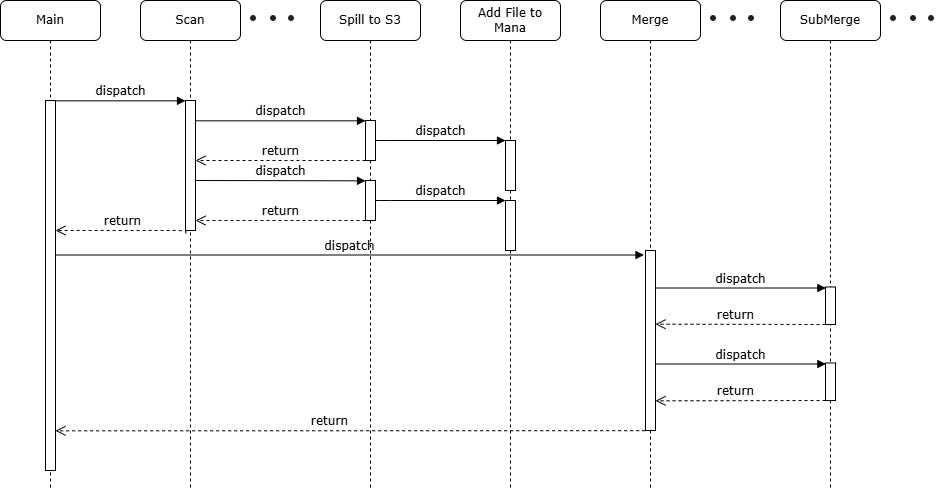

The diagram above was exported from draw.io. Its source (the exported page's mxGraphModel, read from the mxfile embedded in the PNG):
<mxGraphModel dx="1888" dy="708" grid="1" gridSize="10" guides="1" tooltips="1" connect="1" arrows="1" fold="1" page="1" pageScale="1" pageWidth="1100" pageHeight="850" background="none" math="0" shadow="0">
  <root>
    <mxCell id="0" />
    <mxCell id="1" parent="0" />
    <mxCell id="7baba1c4bc27f4b0-2" value="Scan" style="shape=umlLifeline;perimeter=lifelinePerimeter;whiteSpace=wrap;html=1;container=1;collapsible=0;recursiveResize=0;outlineConnect=0;rounded=1;shadow=0;comic=0;labelBackgroundColor=none;strokeWidth=1;fontFamily=Verdana;fontSize=12;align=center;" parent="1" vertex="1">
      <mxGeometry x="240" y="80" width="100" height="490" as="geometry" />
    </mxCell>
    <mxCell id="7baba1c4bc27f4b0-10" value="" style="html=1;points=[];perimeter=orthogonalPerimeter;rounded=0;shadow=0;comic=0;labelBackgroundColor=none;strokeWidth=1;fontFamily=Verdana;fontSize=12;align=center;" parent="7baba1c4bc27f4b0-2" vertex="1">
      <mxGeometry x="45" y="100" width="10" height="130" as="geometry" />
    </mxCell>
    <mxCell id="7baba1c4bc27f4b0-3" value="Spill to S3" style="shape=umlLifeline;perimeter=lifelinePerimeter;whiteSpace=wrap;html=1;container=1;collapsible=0;recursiveResize=0;outlineConnect=0;rounded=1;shadow=0;comic=0;labelBackgroundColor=none;strokeWidth=1;fontFamily=Verdana;fontSize=12;align=center;" parent="1" vertex="1">
      <mxGeometry x="420" y="80" width="100" height="490" as="geometry" />
    </mxCell>
    <mxCell id="7baba1c4bc27f4b0-13" value="" style="html=1;points=[];perimeter=orthogonalPerimeter;rounded=0;shadow=0;comic=0;labelBackgroundColor=none;strokeWidth=1;fontFamily=Verdana;fontSize=12;align=center;" parent="7baba1c4bc27f4b0-3" vertex="1">
      <mxGeometry x="45" y="120" width="10" height="40" as="geometry" />
    </mxCell>
    <mxCell id="7baba1c4bc27f4b0-4" value="Add File to Mana" style="shape=umlLifeline;perimeter=lifelinePerimeter;whiteSpace=wrap;html=1;container=1;collapsible=0;recursiveResize=0;outlineConnect=0;rounded=1;shadow=0;comic=0;labelBackgroundColor=none;strokeWidth=1;fontFamily=Verdana;fontSize=12;align=center;" parent="1" vertex="1">
      <mxGeometry x="560" y="80" width="100" height="490" as="geometry" />
    </mxCell>
    <mxCell id="lxiRtH4BqM2ATYFy1Glm-36" value="" style="html=1;points=[];perimeter=orthogonalPerimeter;rounded=0;shadow=0;comic=0;labelBackgroundColor=none;strokeWidth=1;fontFamily=Verdana;fontSize=12;align=center;" vertex="1" parent="7baba1c4bc27f4b0-4">
      <mxGeometry x="-95" y="180" width="10" height="40" as="geometry" />
    </mxCell>
    <mxCell id="lxiRtH4BqM2ATYFy1Glm-37" value="dispatch" style="html=1;verticalAlign=bottom;endArrow=block;labelBackgroundColor=none;fontFamily=Verdana;fontSize=12;edgeStyle=elbowEdgeStyle;elbow=vertical;" edge="1" source="lxiRtH4BqM2ATYFy1Glm-36" target="lxiRtH4BqM2ATYFy1Glm-38" parent="7baba1c4bc27f4b0-4">
      <mxGeometry relative="1" as="geometry">
        <mxPoint x="-30" y="200" as="sourcePoint" />
        <Array as="points">
          <mxPoint x="-80" y="200" />
        </Array>
      </mxGeometry>
    </mxCell>
    <mxCell id="lxiRtH4BqM2ATYFy1Glm-38" value="" style="html=1;points=[];perimeter=orthogonalPerimeter;rounded=0;shadow=0;comic=0;labelBackgroundColor=none;strokeWidth=1;fontFamily=Verdana;fontSize=12;align=center;" vertex="1" parent="7baba1c4bc27f4b0-4">
      <mxGeometry x="45" y="200" width="10" height="50" as="geometry" />
    </mxCell>
    <mxCell id="lxiRtH4BqM2ATYFy1Glm-39" value="dispatch" style="html=1;verticalAlign=bottom;endArrow=block;entryX=0;entryY=0;labelBackgroundColor=none;fontFamily=Verdana;fontSize=12;edgeStyle=elbowEdgeStyle;elbow=vertical;" edge="1" target="lxiRtH4BqM2ATYFy1Glm-36" parent="7baba1c4bc27f4b0-4">
      <mxGeometry relative="1" as="geometry">
        <mxPoint x="-265" y="180" as="sourcePoint" />
      </mxGeometry>
    </mxCell>
    <mxCell id="lxiRtH4BqM2ATYFy1Glm-40" value="return" style="html=1;verticalAlign=bottom;endArrow=open;dashed=1;endSize=8;labelBackgroundColor=none;fontFamily=Verdana;fontSize=12;edgeStyle=elbowEdgeStyle;elbow=vertical;" edge="1" source="lxiRtH4BqM2ATYFy1Glm-36" parent="7baba1c4bc27f4b0-4">
      <mxGeometry relative="1" as="geometry">
        <mxPoint x="-265" y="220" as="targetPoint" />
        <Array as="points">
          <mxPoint x="-175" y="220" />
          <mxPoint x="-145" y="220" />
        </Array>
        <mxPoint x="-145" y="220" as="sourcePoint" />
      </mxGeometry>
    </mxCell>
    <mxCell id="7baba1c4bc27f4b0-6" value="Merge" style="shape=umlLifeline;perimeter=lifelinePerimeter;whiteSpace=wrap;html=1;container=1;collapsible=0;recursiveResize=0;outlineConnect=0;rounded=1;shadow=0;comic=0;labelBackgroundColor=none;strokeWidth=1;fontFamily=Verdana;fontSize=12;align=center;" parent="1" vertex="1">
      <mxGeometry x="700" y="80" width="100" height="490" as="geometry" />
    </mxCell>
    <mxCell id="lxiRtH4BqM2ATYFy1Glm-4" value="" style="html=1;points=[];perimeter=orthogonalPerimeter;rounded=0;shadow=0;comic=0;labelBackgroundColor=none;strokeWidth=1;fontFamily=Verdana;fontSize=12;align=center;" vertex="1" parent="7baba1c4bc27f4b0-6">
      <mxGeometry x="45" y="250" width="10" height="180" as="geometry" />
    </mxCell>
    <mxCell id="7baba1c4bc27f4b0-7" value="SubMerge" style="shape=umlLifeline;perimeter=lifelinePerimeter;whiteSpace=wrap;html=1;container=1;collapsible=0;recursiveResize=0;outlineConnect=0;rounded=1;shadow=0;comic=0;labelBackgroundColor=none;strokeWidth=1;fontFamily=Verdana;fontSize=12;align=center;" parent="1" vertex="1">
      <mxGeometry x="880" y="80" width="100" height="490" as="geometry" />
    </mxCell>
    <mxCell id="lxiRtH4BqM2ATYFy1Glm-7" value="" style="html=1;points=[];perimeter=orthogonalPerimeter;rounded=0;shadow=0;comic=0;labelBackgroundColor=none;strokeWidth=1;fontFamily=Verdana;fontSize=12;align=center;" vertex="1" parent="7baba1c4bc27f4b0-7">
      <mxGeometry x="45" y="286.5" width="10" height="37.5" as="geometry" />
    </mxCell>
    <mxCell id="lxiRtH4BqM2ATYFy1Glm-32" value="" style="html=1;points=[];perimeter=orthogonalPerimeter;rounded=0;shadow=0;comic=0;labelBackgroundColor=none;strokeWidth=1;fontFamily=Verdana;fontSize=12;align=center;" vertex="1" parent="7baba1c4bc27f4b0-7">
      <mxGeometry x="45" y="362.5" width="10" height="37.5" as="geometry" />
    </mxCell>
    <mxCell id="7baba1c4bc27f4b0-8" value="Main" style="shape=umlLifeline;perimeter=lifelinePerimeter;whiteSpace=wrap;html=1;container=1;collapsible=0;recursiveResize=0;outlineConnect=0;rounded=1;shadow=0;comic=0;labelBackgroundColor=none;strokeWidth=1;fontFamily=Verdana;fontSize=12;align=center;" parent="1" vertex="1">
      <mxGeometry x="100" y="80" width="100" height="490" as="geometry" />
    </mxCell>
    <mxCell id="7baba1c4bc27f4b0-9" value="" style="html=1;points=[];perimeter=orthogonalPerimeter;rounded=0;shadow=0;comic=0;labelBackgroundColor=none;strokeWidth=1;fontFamily=Verdana;fontSize=12;align=center;" parent="7baba1c4bc27f4b0-8" vertex="1">
      <mxGeometry x="45" y="100" width="10" height="370" as="geometry" />
    </mxCell>
    <mxCell id="7baba1c4bc27f4b0-16" value="" style="html=1;points=[];perimeter=orthogonalPerimeter;rounded=0;shadow=0;comic=0;labelBackgroundColor=none;strokeWidth=1;fontFamily=Verdana;fontSize=12;align=center;" parent="1" vertex="1">
      <mxGeometry x="605" y="220" width="10" height="50" as="geometry" />
    </mxCell>
    <mxCell id="7baba1c4bc27f4b0-17" value="dispatch" style="html=1;verticalAlign=bottom;endArrow=block;labelBackgroundColor=none;fontFamily=Verdana;fontSize=12;edgeStyle=elbowEdgeStyle;elbow=vertical;" parent="1" source="7baba1c4bc27f4b0-13" target="7baba1c4bc27f4b0-16" edge="1">
      <mxGeometry relative="1" as="geometry">
        <mxPoint x="530" y="220" as="sourcePoint" />
        <Array as="points">
          <mxPoint x="480" y="220" />
        </Array>
      </mxGeometry>
    </mxCell>
    <mxCell id="7baba1c4bc27f4b0-21" value="return" style="html=1;verticalAlign=bottom;endArrow=open;dashed=1;endSize=8;labelBackgroundColor=none;fontFamily=Verdana;fontSize=12;edgeStyle=elbowEdgeStyle;elbow=vertical;" parent="1" source="7baba1c4bc27f4b0-13" target="7baba1c4bc27f4b0-10" edge="1">
      <mxGeometry relative="1" as="geometry">
        <mxPoint x="330" y="240" as="targetPoint" />
        <Array as="points">
          <mxPoint x="385" y="240" />
          <mxPoint x="415" y="240" />
        </Array>
        <mxPoint x="415" y="240" as="sourcePoint" />
      </mxGeometry>
    </mxCell>
    <mxCell id="7baba1c4bc27f4b0-11" value="dispatch" style="html=1;verticalAlign=bottom;endArrow=block;entryX=0;entryY=0;labelBackgroundColor=none;fontFamily=Verdana;fontSize=12;edgeStyle=elbowEdgeStyle;elbow=vertical;" parent="1" source="7baba1c4bc27f4b0-9" target="7baba1c4bc27f4b0-10" edge="1">
      <mxGeometry relative="1" as="geometry">
        <mxPoint x="220" y="190" as="sourcePoint" />
      </mxGeometry>
    </mxCell>
    <mxCell id="7baba1c4bc27f4b0-14" value="dispatch" style="html=1;verticalAlign=bottom;endArrow=block;entryX=0;entryY=0;labelBackgroundColor=none;fontFamily=Verdana;fontSize=12;edgeStyle=elbowEdgeStyle;elbow=vertical;" parent="1" source="7baba1c4bc27f4b0-10" target="7baba1c4bc27f4b0-13" edge="1">
      <mxGeometry relative="1" as="geometry">
        <mxPoint x="300" y="200" as="sourcePoint" />
      </mxGeometry>
    </mxCell>
    <mxCell id="lxiRtH4BqM2ATYFy1Glm-2" value="return" style="html=1;verticalAlign=bottom;endArrow=open;dashed=1;endSize=8;labelBackgroundColor=none;fontFamily=Verdana;fontSize=12;edgeStyle=elbowEdgeStyle;elbow=vertical;exitX=0.028;exitY=1.023;exitDx=0;exitDy=0;exitPerimeter=0;" edge="1" parent="1" source="7baba1c4bc27f4b0-10" target="7baba1c4bc27f4b0-9">
      <mxGeometry relative="1" as="geometry">
        <mxPoint x="305" y="250" as="targetPoint" />
        <Array as="points">
          <mxPoint x="250" y="310" />
          <mxPoint x="425" y="250" />
        </Array>
        <mxPoint x="455" y="250" as="sourcePoint" />
      </mxGeometry>
    </mxCell>
    <mxCell id="7baba1c4bc27f4b0-23" value="dispatch" style="html=1;verticalAlign=bottom;endArrow=block;labelBackgroundColor=none;fontFamily=Verdana;fontSize=12;entryX=-0.152;entryY=0.025;entryDx=0;entryDy=0;entryPerimeter=0;" parent="1" source="7baba1c4bc27f4b0-9" target="lxiRtH4BqM2ATYFy1Glm-4" edge="1">
      <mxGeometry relative="1" as="geometry">
        <mxPoint x="155" y="350.0000000000002" as="sourcePoint" />
        <mxPoint x="585" y="350.0000000000002" as="targetPoint" />
      </mxGeometry>
    </mxCell>
    <mxCell id="lxiRtH4BqM2ATYFy1Glm-5" value="dispatch" style="html=1;verticalAlign=bottom;endArrow=block;labelBackgroundColor=none;fontFamily=Verdana;fontSize=12;entryX=0.036;entryY=0.027;entryDx=0;entryDy=0;entryPerimeter=0;" edge="1" parent="1" source="lxiRtH4BqM2ATYFy1Glm-4" target="lxiRtH4BqM2ATYFy1Glm-7">
      <mxGeometry x="-0.0028" relative="1" as="geometry">
        <mxPoint x="490" y="490" as="sourcePoint" />
        <mxPoint x="1198" y="490" as="targetPoint" />
        <mxPoint as="offset" />
      </mxGeometry>
    </mxCell>
    <mxCell id="lxiRtH4BqM2ATYFy1Glm-10" value="return" style="html=1;verticalAlign=bottom;endArrow=open;dashed=1;endSize=8;labelBackgroundColor=none;fontFamily=Verdana;fontSize=12;edgeStyle=elbowEdgeStyle;elbow=vertical;exitX=0.004;exitY=1;exitDx=0;exitDy=0;exitPerimeter=0;" edge="1" parent="1" source="lxiRtH4BqM2ATYFy1Glm-7" target="lxiRtH4BqM2ATYFy1Glm-4">
      <mxGeometry x="0.0707" relative="1" as="geometry">
        <mxPoint x="420" y="390" as="targetPoint" />
        <Array as="points" />
        <mxPoint x="990" y="390" as="sourcePoint" />
        <mxPoint as="offset" />
      </mxGeometry>
    </mxCell>
    <mxCell id="lxiRtH4BqM2ATYFy1Glm-18" value="" style="group" vertex="1" connectable="0" parent="1">
      <mxGeometry x="350" y="95" width="48" height="8" as="geometry" />
    </mxCell>
    <mxCell id="lxiRtH4BqM2ATYFy1Glm-15" value="" style="shape=image;html=1;verticalAlign=top;verticalLabelPosition=bottom;labelBackgroundColor=#ffffff;imageAspect=0;aspect=fixed;image=https://cdn0.iconfinder.com/data/icons/gcons-2/9/point1-128.png" vertex="1" parent="lxiRtH4BqM2ATYFy1Glm-18">
      <mxGeometry width="6" height="6" as="geometry" />
    </mxCell>
    <mxCell id="lxiRtH4BqM2ATYFy1Glm-16" value="" style="shape=image;html=1;verticalAlign=top;verticalLabelPosition=bottom;labelBackgroundColor=#ffffff;imageAspect=0;aspect=fixed;image=https://cdn0.iconfinder.com/data/icons/gcons-2/9/point1-128.png" vertex="1" parent="lxiRtH4BqM2ATYFy1Glm-18">
      <mxGeometry x="20" width="6" height="6" as="geometry" />
    </mxCell>
    <mxCell id="lxiRtH4BqM2ATYFy1Glm-17" value="" style="shape=image;html=1;verticalAlign=top;verticalLabelPosition=bottom;labelBackgroundColor=#ffffff;imageAspect=0;aspect=fixed;image=https://cdn0.iconfinder.com/data/icons/gcons-2/9/point1-128.png" vertex="1" parent="lxiRtH4BqM2ATYFy1Glm-18">
      <mxGeometry x="38" width="6" height="6" as="geometry" />
    </mxCell>
    <mxCell id="lxiRtH4BqM2ATYFy1Glm-24" value="" style="group" vertex="1" connectable="0" parent="1">
      <mxGeometry x="810" y="95" width="48" height="8" as="geometry" />
    </mxCell>
    <mxCell id="lxiRtH4BqM2ATYFy1Glm-25" value="" style="shape=image;html=1;verticalAlign=top;verticalLabelPosition=bottom;labelBackgroundColor=#ffffff;imageAspect=0;aspect=fixed;image=https://cdn0.iconfinder.com/data/icons/gcons-2/9/point1-128.png" vertex="1" parent="lxiRtH4BqM2ATYFy1Glm-24">
      <mxGeometry width="6" height="6" as="geometry" />
    </mxCell>
    <mxCell id="lxiRtH4BqM2ATYFy1Glm-26" value="" style="shape=image;html=1;verticalAlign=top;verticalLabelPosition=bottom;labelBackgroundColor=#ffffff;imageAspect=0;aspect=fixed;image=https://cdn0.iconfinder.com/data/icons/gcons-2/9/point1-128.png" vertex="1" parent="lxiRtH4BqM2ATYFy1Glm-24">
      <mxGeometry x="20" width="6" height="6" as="geometry" />
    </mxCell>
    <mxCell id="lxiRtH4BqM2ATYFy1Glm-27" value="" style="shape=image;html=1;verticalAlign=top;verticalLabelPosition=bottom;labelBackgroundColor=#ffffff;imageAspect=0;aspect=fixed;image=https://cdn0.iconfinder.com/data/icons/gcons-2/9/point1-128.png" vertex="1" parent="lxiRtH4BqM2ATYFy1Glm-24">
      <mxGeometry x="38" width="6" height="6" as="geometry" />
    </mxCell>
    <mxCell id="lxiRtH4BqM2ATYFy1Glm-28" value="" style="group" vertex="1" connectable="0" parent="1">
      <mxGeometry x="990" y="95" width="48" height="8" as="geometry" />
    </mxCell>
    <mxCell id="lxiRtH4BqM2ATYFy1Glm-29" value="" style="shape=image;html=1;verticalAlign=top;verticalLabelPosition=bottom;labelBackgroundColor=#ffffff;imageAspect=0;aspect=fixed;image=https://cdn0.iconfinder.com/data/icons/gcons-2/9/point1-128.png" vertex="1" parent="lxiRtH4BqM2ATYFy1Glm-28">
      <mxGeometry width="6" height="6" as="geometry" />
    </mxCell>
    <mxCell id="lxiRtH4BqM2ATYFy1Glm-30" value="" style="shape=image;html=1;verticalAlign=top;verticalLabelPosition=bottom;labelBackgroundColor=#ffffff;imageAspect=0;aspect=fixed;image=https://cdn0.iconfinder.com/data/icons/gcons-2/9/point1-128.png" vertex="1" parent="lxiRtH4BqM2ATYFy1Glm-28">
      <mxGeometry x="20" width="6" height="6" as="geometry" />
    </mxCell>
    <mxCell id="lxiRtH4BqM2ATYFy1Glm-31" value="" style="shape=image;html=1;verticalAlign=top;verticalLabelPosition=bottom;labelBackgroundColor=#ffffff;imageAspect=0;aspect=fixed;image=https://cdn0.iconfinder.com/data/icons/gcons-2/9/point1-128.png" vertex="1" parent="lxiRtH4BqM2ATYFy1Glm-28">
      <mxGeometry x="38" width="6" height="6" as="geometry" />
    </mxCell>
    <mxCell id="lxiRtH4BqM2ATYFy1Glm-35" value="return" style="html=1;verticalAlign=bottom;endArrow=open;dashed=1;endSize=8;labelBackgroundColor=none;fontFamily=Verdana;fontSize=12;edgeStyle=elbowEdgeStyle;elbow=vertical;exitX=-0.033;exitY=1.001;exitDx=0;exitDy=0;exitPerimeter=0;" edge="1" parent="1" source="lxiRtH4BqM2ATYFy1Glm-4" target="7baba1c4bc27f4b0-9">
      <mxGeometry x="0.0707" relative="1" as="geometry">
        <mxPoint x="410" y="490.33" as="targetPoint" />
        <Array as="points" />
        <mxPoint x="580" y="490.33" as="sourcePoint" />
        <mxPoint as="offset" />
      </mxGeometry>
    </mxCell>
    <mxCell id="lxiRtH4BqM2ATYFy1Glm-34" value="dispatch" style="html=1;verticalAlign=bottom;endArrow=block;labelBackgroundColor=none;fontFamily=Verdana;fontSize=12;entryX=0.036;entryY=0.027;entryDx=0;entryDy=0;entryPerimeter=0;" edge="1" target="lxiRtH4BqM2ATYFy1Glm-32" parent="1" source="lxiRtH4BqM2ATYFy1Glm-4">
      <mxGeometry x="-0.0028" relative="1" as="geometry">
        <mxPoint x="755" y="407" as="sourcePoint" />
        <mxPoint x="1198" y="566" as="targetPoint" />
        <mxPoint as="offset" />
      </mxGeometry>
    </mxCell>
    <mxCell id="lxiRtH4BqM2ATYFy1Glm-33" value="return" style="html=1;verticalAlign=bottom;endArrow=open;dashed=1;endSize=8;labelBackgroundColor=none;fontFamily=Verdana;fontSize=12;edgeStyle=elbowEdgeStyle;elbow=vertical;exitX=0.004;exitY=1;exitDx=0;exitDy=0;exitPerimeter=0;" edge="1" source="lxiRtH4BqM2ATYFy1Glm-32" parent="1" target="lxiRtH4BqM2ATYFy1Glm-4">
      <mxGeometry x="0.0707" relative="1" as="geometry">
        <mxPoint x="755" y="444" as="targetPoint" />
        <Array as="points" />
        <mxPoint x="990" y="466" as="sourcePoint" />
        <mxPoint as="offset" />
      </mxGeometry>
    </mxCell>
  </root>
</mxGraphModel>